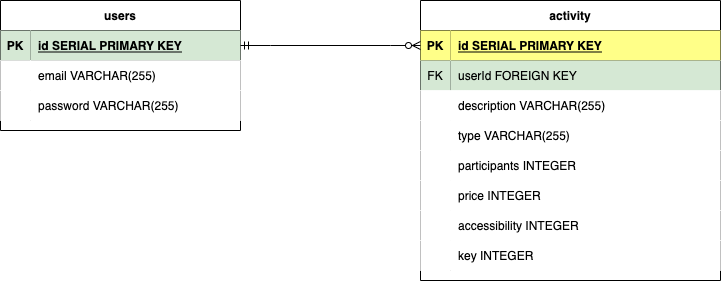

The diagram above was exported from draw.io. Its source (the exported page's mxGraphModel, read from the mxfile embedded in the PNG):
<mxGraphModel dx="1426" dy="769" grid="1" gridSize="10" guides="1" tooltips="1" connect="1" arrows="1" fold="1" page="1" pageScale="1" pageWidth="850" pageHeight="1100" background="#FFFFFF" math="0" shadow="0">
  <root>
    <mxCell id="0" />
    <mxCell id="1" parent="0" />
    <mxCell id="dDSUIoDVnlOAiZUKJZMB-1" value="users" style="shape=table;startSize=30;container=1;collapsible=1;childLayout=tableLayout;fixedRows=1;rowLines=0;fontStyle=1;align=center;resizeLast=1;" parent="1" vertex="1">
      <mxGeometry x="70" y="40" width="240" height="130" as="geometry">
        <mxRectangle x="50" y="50" width="60" height="30" as="alternateBounds" />
      </mxGeometry>
    </mxCell>
    <mxCell id="dDSUIoDVnlOAiZUKJZMB-2" value="" style="shape=tableRow;horizontal=0;startSize=0;swimlaneHead=0;swimlaneBody=0;fillColor=none;collapsible=0;dropTarget=0;points=[[0,0.5],[1,0.5]];portConstraint=eastwest;top=0;left=0;right=0;bottom=1;" parent="dDSUIoDVnlOAiZUKJZMB-1" vertex="1">
      <mxGeometry y="30" width="240" height="30" as="geometry" />
    </mxCell>
    <mxCell id="dDSUIoDVnlOAiZUKJZMB-3" value="PK" style="shape=partialRectangle;connectable=0;fillColor=#d5e8d4;top=0;left=0;bottom=0;right=0;fontStyle=1;overflow=hidden;strokeColor=#82b366;" parent="dDSUIoDVnlOAiZUKJZMB-2" vertex="1">
      <mxGeometry width="30" height="30" as="geometry">
        <mxRectangle width="30" height="30" as="alternateBounds" />
      </mxGeometry>
    </mxCell>
    <mxCell id="dDSUIoDVnlOAiZUKJZMB-4" value="id SERIAL PRIMARY KEY" style="shape=partialRectangle;connectable=0;fillColor=#d5e8d4;top=0;left=0;bottom=0;right=0;align=left;spacingLeft=6;fontStyle=5;overflow=hidden;strokeColor=#82b366;" parent="dDSUIoDVnlOAiZUKJZMB-2" vertex="1">
      <mxGeometry x="30" width="210" height="30" as="geometry">
        <mxRectangle width="210" height="30" as="alternateBounds" />
      </mxGeometry>
    </mxCell>
    <mxCell id="dDSUIoDVnlOAiZUKJZMB-5" value="" style="shape=tableRow;horizontal=0;startSize=0;swimlaneHead=0;swimlaneBody=0;collapsible=0;dropTarget=0;points=[[0,0.5],[1,0.5]];portConstraint=eastwest;top=0;left=0;right=0;bottom=0;" parent="dDSUIoDVnlOAiZUKJZMB-1" vertex="1">
      <mxGeometry y="60" width="240" height="30" as="geometry" />
    </mxCell>
    <mxCell id="dDSUIoDVnlOAiZUKJZMB-6" value="" style="shape=partialRectangle;connectable=0;top=0;left=0;bottom=0;right=0;editable=1;overflow=hidden;" parent="dDSUIoDVnlOAiZUKJZMB-5" vertex="1">
      <mxGeometry width="30" height="30" as="geometry">
        <mxRectangle width="30" height="30" as="alternateBounds" />
      </mxGeometry>
    </mxCell>
    <mxCell id="dDSUIoDVnlOAiZUKJZMB-7" value="email VARCHAR(255)" style="shape=partialRectangle;connectable=0;top=0;left=0;bottom=0;right=0;align=left;spacingLeft=6;overflow=hidden;" parent="dDSUIoDVnlOAiZUKJZMB-5" vertex="1">
      <mxGeometry x="30" width="210" height="30" as="geometry">
        <mxRectangle width="210" height="30" as="alternateBounds" />
      </mxGeometry>
    </mxCell>
    <mxCell id="dDSUIoDVnlOAiZUKJZMB-8" value="" style="shape=tableRow;horizontal=0;startSize=0;swimlaneHead=0;swimlaneBody=0;collapsible=0;dropTarget=0;points=[[0,0.5],[1,0.5]];portConstraint=eastwest;top=0;left=0;right=0;bottom=0;" parent="dDSUIoDVnlOAiZUKJZMB-1" vertex="1">
      <mxGeometry y="90" width="240" height="30" as="geometry" />
    </mxCell>
    <mxCell id="dDSUIoDVnlOAiZUKJZMB-9" value="" style="shape=partialRectangle;connectable=0;top=0;left=0;bottom=0;right=0;editable=1;overflow=hidden;" parent="dDSUIoDVnlOAiZUKJZMB-8" vertex="1">
      <mxGeometry width="30" height="30" as="geometry">
        <mxRectangle width="30" height="30" as="alternateBounds" />
      </mxGeometry>
    </mxCell>
    <mxCell id="dDSUIoDVnlOAiZUKJZMB-10" value="password VARCHAR(255)" style="shape=partialRectangle;connectable=0;top=0;left=0;bottom=0;right=0;align=left;spacingLeft=6;overflow=hidden;" parent="dDSUIoDVnlOAiZUKJZMB-8" vertex="1">
      <mxGeometry x="30" width="210" height="30" as="geometry">
        <mxRectangle width="210" height="30" as="alternateBounds" />
      </mxGeometry>
    </mxCell>
    <mxCell id="ia8hqt3Br3LIY9EJ0obr-1" value="activity" style="shape=table;startSize=30;container=1;collapsible=1;childLayout=tableLayout;fixedRows=1;rowLines=0;fontStyle=1;align=center;resizeLast=1;" parent="1" vertex="1">
      <mxGeometry x="490" y="40" width="300" height="280" as="geometry" />
    </mxCell>
    <mxCell id="ia8hqt3Br3LIY9EJ0obr-2" value="" style="shape=tableRow;horizontal=0;startSize=0;swimlaneHead=0;swimlaneBody=0;fillColor=none;collapsible=0;dropTarget=0;points=[[0,0.5],[1,0.5]];portConstraint=eastwest;top=0;left=0;right=0;bottom=1;" parent="ia8hqt3Br3LIY9EJ0obr-1" vertex="1">
      <mxGeometry y="30" width="300" height="30" as="geometry" />
    </mxCell>
    <mxCell id="ia8hqt3Br3LIY9EJ0obr-3" value="PK" style="shape=partialRectangle;connectable=0;fillColor=#ffff88;top=0;left=0;bottom=0;right=0;fontStyle=1;overflow=hidden;strokeColor=#36393d;" parent="ia8hqt3Br3LIY9EJ0obr-2" vertex="1">
      <mxGeometry width="30" height="30" as="geometry">
        <mxRectangle width="30" height="30" as="alternateBounds" />
      </mxGeometry>
    </mxCell>
    <mxCell id="ia8hqt3Br3LIY9EJ0obr-4" value="id SERIAL PRIMARY KEY" style="shape=partialRectangle;connectable=0;fillColor=#ffff88;top=0;left=0;bottom=0;right=0;align=left;spacingLeft=6;fontStyle=5;overflow=hidden;strokeColor=#36393d;" parent="ia8hqt3Br3LIY9EJ0obr-2" vertex="1">
      <mxGeometry x="30" width="270" height="30" as="geometry">
        <mxRectangle width="270" height="30" as="alternateBounds" />
      </mxGeometry>
    </mxCell>
    <mxCell id="ia8hqt3Br3LIY9EJ0obr-14" value="" style="shape=tableRow;horizontal=0;startSize=0;swimlaneHead=0;swimlaneBody=0;fillColor=none;collapsible=0;dropTarget=0;points=[[0,0.5],[1,0.5]];portConstraint=eastwest;top=0;left=0;right=0;bottom=0;" parent="ia8hqt3Br3LIY9EJ0obr-1" vertex="1">
      <mxGeometry y="60" width="300" height="30" as="geometry" />
    </mxCell>
    <mxCell id="ia8hqt3Br3LIY9EJ0obr-15" value="FK" style="shape=partialRectangle;connectable=0;top=0;left=0;bottom=0;right=0;fontStyle=0;overflow=hidden;fillColor=#d5e8d4;strokeColor=#82b366;" parent="ia8hqt3Br3LIY9EJ0obr-14" vertex="1">
      <mxGeometry width="30" height="30" as="geometry">
        <mxRectangle width="30" height="30" as="alternateBounds" />
      </mxGeometry>
    </mxCell>
    <mxCell id="ia8hqt3Br3LIY9EJ0obr-16" value="userId FOREIGN KEY" style="shape=partialRectangle;connectable=0;top=0;left=0;bottom=0;right=0;align=left;spacingLeft=6;fontStyle=0;overflow=hidden;fillColor=#d5e8d4;strokeColor=#82b366;" parent="ia8hqt3Br3LIY9EJ0obr-14" vertex="1">
      <mxGeometry x="30" width="270" height="30" as="geometry">
        <mxRectangle width="270" height="30" as="alternateBounds" />
      </mxGeometry>
    </mxCell>
    <mxCell id="ia8hqt3Br3LIY9EJ0obr-5" value="" style="shape=tableRow;horizontal=0;startSize=0;swimlaneHead=0;swimlaneBody=0;collapsible=0;dropTarget=0;points=[[0,0.5],[1,0.5]];portConstraint=eastwest;top=0;left=0;right=0;bottom=0;" parent="ia8hqt3Br3LIY9EJ0obr-1" vertex="1">
      <mxGeometry y="90" width="300" height="30" as="geometry" />
    </mxCell>
    <mxCell id="ia8hqt3Br3LIY9EJ0obr-6" value="" style="shape=partialRectangle;connectable=0;top=0;left=0;bottom=0;right=0;editable=1;overflow=hidden;" parent="ia8hqt3Br3LIY9EJ0obr-5" vertex="1">
      <mxGeometry width="30" height="30" as="geometry">
        <mxRectangle width="30" height="30" as="alternateBounds" />
      </mxGeometry>
    </mxCell>
    <mxCell id="ia8hqt3Br3LIY9EJ0obr-7" value="description VARCHAR(255)" style="shape=partialRectangle;connectable=0;top=0;left=0;bottom=0;right=0;align=left;spacingLeft=6;overflow=hidden;" parent="ia8hqt3Br3LIY9EJ0obr-5" vertex="1">
      <mxGeometry x="30" width="270" height="30" as="geometry">
        <mxRectangle width="270" height="30" as="alternateBounds" />
      </mxGeometry>
    </mxCell>
    <mxCell id="ia8hqt3Br3LIY9EJ0obr-8" value="" style="shape=tableRow;horizontal=0;startSize=0;swimlaneHead=0;swimlaneBody=0;collapsible=0;dropTarget=0;points=[[0,0.5],[1,0.5]];portConstraint=eastwest;top=0;left=0;right=0;bottom=0;" parent="ia8hqt3Br3LIY9EJ0obr-1" vertex="1">
      <mxGeometry y="120" width="300" height="30" as="geometry" />
    </mxCell>
    <mxCell id="ia8hqt3Br3LIY9EJ0obr-9" value="" style="shape=partialRectangle;connectable=0;top=0;left=0;bottom=0;right=0;editable=1;overflow=hidden;" parent="ia8hqt3Br3LIY9EJ0obr-8" vertex="1">
      <mxGeometry width="30" height="30" as="geometry">
        <mxRectangle width="30" height="30" as="alternateBounds" />
      </mxGeometry>
    </mxCell>
    <mxCell id="ia8hqt3Br3LIY9EJ0obr-10" value="type VARCHAR(255)" style="shape=partialRectangle;connectable=0;top=0;left=0;bottom=0;right=0;align=left;spacingLeft=6;overflow=hidden;" parent="ia8hqt3Br3LIY9EJ0obr-8" vertex="1">
      <mxGeometry x="30" width="270" height="30" as="geometry">
        <mxRectangle width="270" height="30" as="alternateBounds" />
      </mxGeometry>
    </mxCell>
    <mxCell id="ia8hqt3Br3LIY9EJ0obr-11" value="" style="shape=tableRow;horizontal=0;startSize=0;swimlaneHead=0;swimlaneBody=0;collapsible=0;dropTarget=0;points=[[0,0.5],[1,0.5]];portConstraint=eastwest;top=0;left=0;right=0;bottom=0;" parent="ia8hqt3Br3LIY9EJ0obr-1" vertex="1">
      <mxGeometry y="150" width="300" height="30" as="geometry" />
    </mxCell>
    <mxCell id="ia8hqt3Br3LIY9EJ0obr-12" value="" style="shape=partialRectangle;connectable=0;top=0;left=0;bottom=0;right=0;editable=1;overflow=hidden;" parent="ia8hqt3Br3LIY9EJ0obr-11" vertex="1">
      <mxGeometry width="30" height="30" as="geometry">
        <mxRectangle width="30" height="30" as="alternateBounds" />
      </mxGeometry>
    </mxCell>
    <mxCell id="ia8hqt3Br3LIY9EJ0obr-13" value="participants INTEGER" style="shape=partialRectangle;connectable=0;top=0;left=0;bottom=0;right=0;align=left;spacingLeft=6;overflow=hidden;" parent="ia8hqt3Br3LIY9EJ0obr-11" vertex="1">
      <mxGeometry x="30" width="270" height="30" as="geometry">
        <mxRectangle width="270" height="30" as="alternateBounds" />
      </mxGeometry>
    </mxCell>
    <mxCell id="l2VmNuYZgDkGy9Xi6nBd-4" style="shape=tableRow;horizontal=0;startSize=0;swimlaneHead=0;swimlaneBody=0;collapsible=0;dropTarget=0;points=[[0,0.5],[1,0.5]];portConstraint=eastwest;top=0;left=0;right=0;bottom=0;" vertex="1" parent="ia8hqt3Br3LIY9EJ0obr-1">
      <mxGeometry y="180" width="300" height="30" as="geometry" />
    </mxCell>
    <mxCell id="l2VmNuYZgDkGy9Xi6nBd-5" style="shape=partialRectangle;connectable=0;top=0;left=0;bottom=0;right=0;editable=1;overflow=hidden;" vertex="1" parent="l2VmNuYZgDkGy9Xi6nBd-4">
      <mxGeometry width="30" height="30" as="geometry">
        <mxRectangle width="30" height="30" as="alternateBounds" />
      </mxGeometry>
    </mxCell>
    <mxCell id="l2VmNuYZgDkGy9Xi6nBd-6" value="price INTEGER" style="shape=partialRectangle;connectable=0;top=0;left=0;bottom=0;right=0;align=left;spacingLeft=6;overflow=hidden;" vertex="1" parent="l2VmNuYZgDkGy9Xi6nBd-4">
      <mxGeometry x="30" width="270" height="30" as="geometry">
        <mxRectangle width="270" height="30" as="alternateBounds" />
      </mxGeometry>
    </mxCell>
    <mxCell id="l2VmNuYZgDkGy9Xi6nBd-1" style="shape=tableRow;horizontal=0;startSize=0;swimlaneHead=0;swimlaneBody=0;collapsible=0;dropTarget=0;points=[[0,0.5],[1,0.5]];portConstraint=eastwest;top=0;left=0;right=0;bottom=0;" vertex="1" parent="ia8hqt3Br3LIY9EJ0obr-1">
      <mxGeometry y="210" width="300" height="30" as="geometry" />
    </mxCell>
    <mxCell id="l2VmNuYZgDkGy9Xi6nBd-2" style="shape=partialRectangle;connectable=0;top=0;left=0;bottom=0;right=0;editable=1;overflow=hidden;" vertex="1" parent="l2VmNuYZgDkGy9Xi6nBd-1">
      <mxGeometry width="30" height="30" as="geometry">
        <mxRectangle width="30" height="30" as="alternateBounds" />
      </mxGeometry>
    </mxCell>
    <mxCell id="l2VmNuYZgDkGy9Xi6nBd-3" value="accessibility INTEGER" style="shape=partialRectangle;connectable=0;top=0;left=0;bottom=0;right=0;align=left;spacingLeft=6;overflow=hidden;" vertex="1" parent="l2VmNuYZgDkGy9Xi6nBd-1">
      <mxGeometry x="30" width="270" height="30" as="geometry">
        <mxRectangle width="270" height="30" as="alternateBounds" />
      </mxGeometry>
    </mxCell>
    <mxCell id="l2VmNuYZgDkGy9Xi6nBd-7" style="shape=tableRow;horizontal=0;startSize=0;swimlaneHead=0;swimlaneBody=0;collapsible=0;dropTarget=0;points=[[0,0.5],[1,0.5]];portConstraint=eastwest;top=0;left=0;right=0;bottom=0;" vertex="1" parent="ia8hqt3Br3LIY9EJ0obr-1">
      <mxGeometry y="240" width="300" height="30" as="geometry" />
    </mxCell>
    <mxCell id="l2VmNuYZgDkGy9Xi6nBd-8" style="shape=partialRectangle;connectable=0;top=0;left=0;bottom=0;right=0;editable=1;overflow=hidden;" vertex="1" parent="l2VmNuYZgDkGy9Xi6nBd-7">
      <mxGeometry width="30" height="30" as="geometry">
        <mxRectangle width="30" height="30" as="alternateBounds" />
      </mxGeometry>
    </mxCell>
    <mxCell id="l2VmNuYZgDkGy9Xi6nBd-9" value="key INTEGER" style="shape=partialRectangle;connectable=0;top=0;left=0;bottom=0;right=0;align=left;spacingLeft=6;overflow=hidden;" vertex="1" parent="l2VmNuYZgDkGy9Xi6nBd-7">
      <mxGeometry x="30" width="270" height="30" as="geometry">
        <mxRectangle width="270" height="30" as="alternateBounds" />
      </mxGeometry>
    </mxCell>
    <mxCell id="l2VmNuYZgDkGy9Xi6nBd-10" value="" style="edgeStyle=entityRelationEdgeStyle;fontSize=12;html=1;endArrow=ERzeroToMany;startArrow=ERmandOne;rounded=0;entryX=0;entryY=0.5;entryDx=0;entryDy=0;exitX=1;exitY=0.5;exitDx=0;exitDy=0;" edge="1" parent="1" source="dDSUIoDVnlOAiZUKJZMB-2" target="ia8hqt3Br3LIY9EJ0obr-2">
      <mxGeometry width="100" height="100" relative="1" as="geometry">
        <mxPoint x="280" y="320" as="sourcePoint" />
        <mxPoint x="380" y="220" as="targetPoint" />
      </mxGeometry>
    </mxCell>
  </root>
</mxGraphModel>